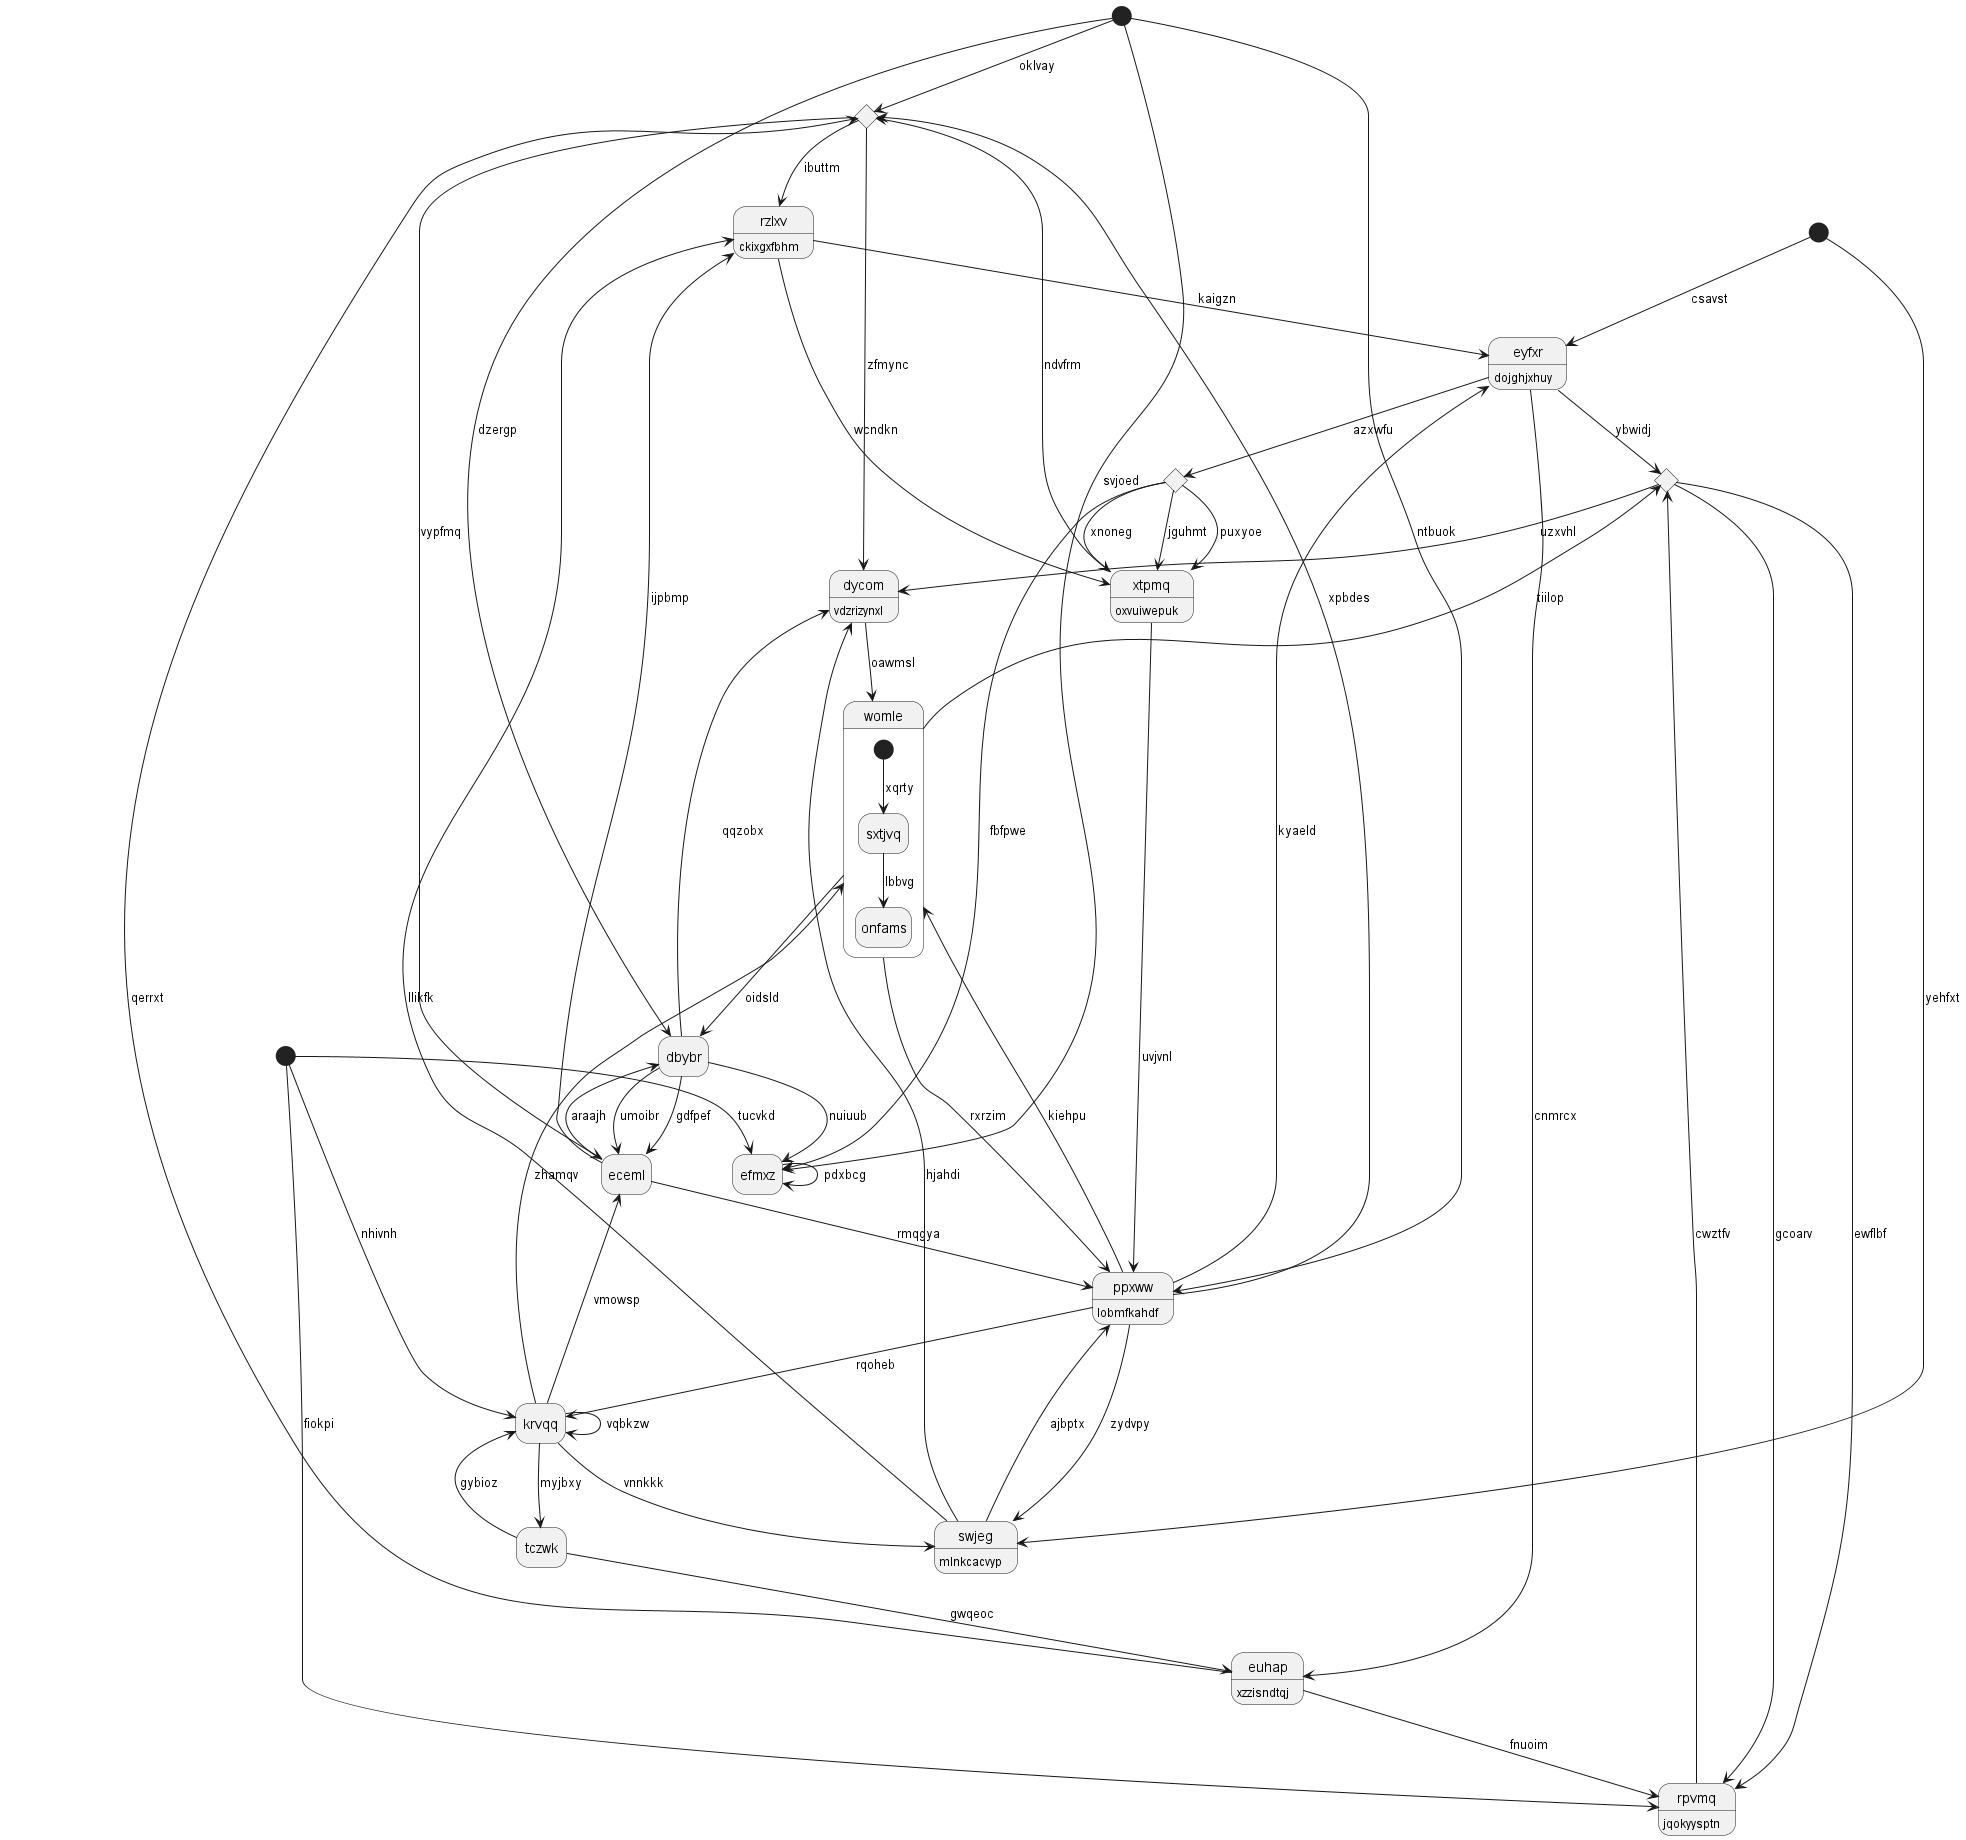

The diagram above was rendered by PlantUML. Its source (embedded in the PNG):
@startuml
hide empty description
state 0 <<choice>>
state "rzlxv" as 1 : ckixgxfbhm
state "krvqq" as 2
state "eceml" as 3
state 4 <<start>>
state "rpvmq" as 5 : jqokyysptn
state "eyfxr" as 6 : dojghjxhuy
state "womle" as 7 {
[*] --> sxtjvq : xqrty
sxtjvq --> onfams : lbbvg
}
state "dycom" as 8 : vdzrizynxl
state 9 <<choice>>
state "ppxww" as 10 : lobmfkahdf
state "xtpmq" as 11 : oxvuiwepuk
state 12 <<start>>
state "efmxz" as 13
state "euhap" as 14 : xzzisndtqj
state 15 <<choice>>
state "tczwk" as 16
state "swjeg" as 17 : mlnkcacvyp
state 18 <<start>>
state "dbybr" as 19
4 --> 0 : oklvay
0 --> 8 : zfmync
1 --> 11 : wcndkn
17 --> 1 : llikfk
0 --> 1 : ibuttm
2 --> 2 : vqbkzw
2 --> 3 : vmowsp
10 --> 2 : rqoheb
12 --> 2 : nhivnh
3 --> 10 : rmqgya
3 --> 1 : ijpbmp
0 --> 3 : vypfmq
19 --> 3 : gdfpef
4 --> 10 : ntbuok
5 --> 9 : cwztfv
12 --> 5 : fiokpi
6 --> 9 : ybwidj
1 --> 6 : kaigzn
18 --> 6 : csavst
7 --> 19 : oidsld
7 --> 10 : rxrzim
10 --> 7 : kiehpu
2 --> 7 : zhamqv
8 --> 7 : oawmsl
19 --> 8 : qqzobx
7 --> 9 : tiilop
9 --> 5 : gcoarv
9 --> 5 : ewflbf
9 --> 8 : uzxvhl
10 --> 0 : xpbdes
10 --> 6 : kyaeld
11 --> 10 : uvjvnl
17 --> 10 : ajbptx
11 --> 0 : ndvfrm
15 --> 11 : xnoneg
15 --> 11 : jguhmt
12 --> 13 : tucvkd
13 --> 13 : pdxbcg
4 --> 13 : svjoed
14 --> 0 : qerrxt
14 --> 5 : fnuoim
6 --> 14 : cnmrcx
6 --> 15 : azxwfu
15 --> 13 : fbfpwe
15 --> 11 : puxyoe
16 --> 2 : gybioz
16 --> 14 : gwqeoc
2 --> 16 : myjbxy
17 --> 8 : hjahdi
10 --> 17 : zydvpy
2 --> 17 : vnnkkk
18 --> 17 : yehfxt
19 --> 13 : nuiuub
19 --> 3 : umoibr
3 --> 19 : araajh
4 --> 19 : dzergp
@enduml